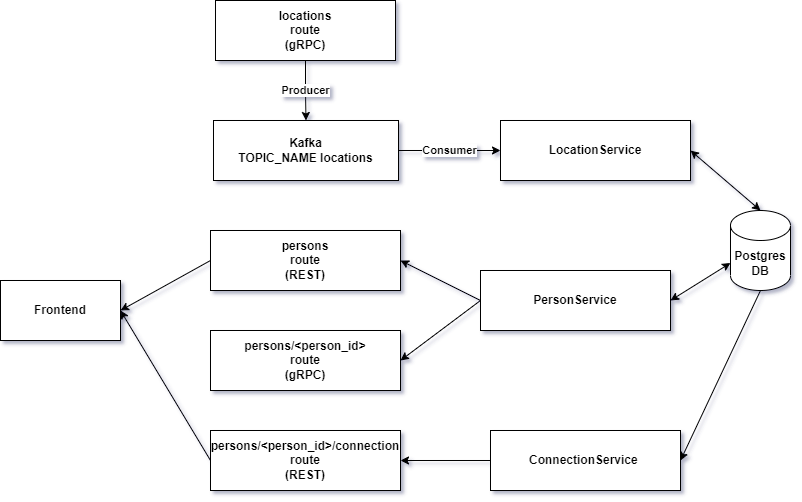

The diagram above was exported from draw.io. Its source (the exported page's mxGraphModel, read from the mxfile embedded in the PNG):
<mxGraphModel dx="1422" dy="865" grid="0" gridSize="10" guides="1" tooltips="1" connect="1" arrows="1" fold="1" page="0" pageScale="1" pageWidth="850" pageHeight="1100" background="#ffffff" math="0" shadow="1">
  <root>
    <mxCell id="0" />
    <mxCell id="1" parent="0" />
    <mxCell id="AvX_xhnpeTDai4QjbSwr-1" value="&lt;b&gt;Frontend&lt;/b&gt;" style="rounded=0;whiteSpace=wrap;html=1;" parent="1" vertex="1">
      <mxGeometry x="260" y="465" width="120" height="60" as="geometry" />
    </mxCell>
    <mxCell id="AvX_xhnpeTDai4QjbSwr-2" value="&lt;b&gt;&lt;span style=&quot;&quot;&gt;persons/&amp;lt;person_id&amp;gt;&lt;/span&gt;&lt;br style=&quot;&quot;&gt;&lt;span style=&quot;&quot;&gt;route&lt;br&gt;(gRPC)&lt;br&gt;&lt;/span&gt;&lt;/b&gt;" style="rounded=0;whiteSpace=wrap;html=1;" parent="1" vertex="1">
      <mxGeometry x="470" y="515" width="190" height="60" as="geometry" />
    </mxCell>
    <mxCell id="AvX_xhnpeTDai4QjbSwr-3" value="&lt;b&gt;persons/&amp;lt;person_id&amp;gt;/connection&lt;br&gt;route&lt;br&gt;(REST)&lt;br&gt;&lt;/b&gt;" style="rounded=0;whiteSpace=wrap;html=1;" parent="1" vertex="1">
      <mxGeometry x="470" y="615" width="190" height="60" as="geometry" />
    </mxCell>
    <mxCell id="AvX_xhnpeTDai4QjbSwr-4" value="&lt;b&gt;persons&lt;br&gt;route&lt;br&gt;(REST)&lt;br&gt;&lt;/b&gt;" style="rounded=0;whiteSpace=wrap;html=1;" parent="1" vertex="1">
      <mxGeometry x="470" y="415" width="190" height="60" as="geometry" />
    </mxCell>
    <mxCell id="AvX_xhnpeTDai4QjbSwr-20" value="&lt;b&gt;&lt;font style=&quot;font-size: 11px;&quot;&gt;Producer&lt;/font&gt;&lt;/b&gt;" style="edgeStyle=orthogonalEdgeStyle;rounded=0;orthogonalLoop=1;jettySize=auto;entryX=0.5;entryY=0;entryDx=0;entryDy=0;fontFamily=Helvetica;html=1;" parent="1" source="AvX_xhnpeTDai4QjbSwr-5" target="AvX_xhnpeTDai4QjbSwr-18" edge="1">
      <mxGeometry relative="1" as="geometry" />
    </mxCell>
    <mxCell id="AvX_xhnpeTDai4QjbSwr-5" value="&lt;b&gt;locations&lt;br&gt;route&lt;br&gt;(gRPC)&lt;br&gt;&lt;/b&gt;" style="rounded=0;whiteSpace=wrap;html=1;" parent="1" vertex="1">
      <mxGeometry x="475" y="185" width="180" height="60" as="geometry" />
    </mxCell>
    <mxCell id="AvX_xhnpeTDai4QjbSwr-6" value="" style="endArrow=classic;html=1;rounded=0;exitX=0;exitY=0.5;exitDx=0;exitDy=0;entryX=1;entryY=0.5;entryDx=0;entryDy=0;" parent="1" source="AvX_xhnpeTDai4QjbSwr-4" target="AvX_xhnpeTDai4QjbSwr-1" edge="1">
      <mxGeometry width="50" height="50" relative="1" as="geometry">
        <mxPoint x="640" y="525" as="sourcePoint" />
        <mxPoint x="690" y="475" as="targetPoint" />
      </mxGeometry>
    </mxCell>
    <mxCell id="AvX_xhnpeTDai4QjbSwr-7" value="" style="endArrow=classic;html=1;rounded=0;exitX=0;exitY=0.5;exitDx=0;exitDy=0;entryX=1;entryY=0.5;entryDx=0;entryDy=0;" parent="1" source="AvX_xhnpeTDai4QjbSwr-3" target="AvX_xhnpeTDai4QjbSwr-1" edge="1">
      <mxGeometry width="50" height="50" relative="1" as="geometry">
        <mxPoint x="640" y="525" as="sourcePoint" />
        <mxPoint x="370" y="495" as="targetPoint" />
      </mxGeometry>
    </mxCell>
    <mxCell id="AvX_xhnpeTDai4QjbSwr-8" value="&lt;b&gt;Postgres DB&lt;/b&gt;" style="shape=cylinder3;whiteSpace=wrap;html=1;boundedLbl=1;backgroundOutline=1;size=15;" parent="1" vertex="1">
      <mxGeometry x="990" y="395" width="60" height="80" as="geometry" />
    </mxCell>
    <mxCell id="AvX_xhnpeTDai4QjbSwr-16" style="edgeStyle=orthogonalEdgeStyle;rounded=0;orthogonalLoop=1;jettySize=auto;html=1;exitX=0;exitY=0.5;exitDx=0;exitDy=0;" parent="1" source="AvX_xhnpeTDai4QjbSwr-9" target="AvX_xhnpeTDai4QjbSwr-3" edge="1">
      <mxGeometry relative="1" as="geometry" />
    </mxCell>
    <mxCell id="AvX_xhnpeTDai4QjbSwr-9" value="&lt;b&gt;ConnectionService&amp;nbsp;&lt;/b&gt;" style="rounded=0;whiteSpace=wrap;html=1;" parent="1" vertex="1">
      <mxGeometry x="750" y="615" width="190" height="60" as="geometry" />
    </mxCell>
    <mxCell id="AvX_xhnpeTDai4QjbSwr-10" value="&lt;b&gt;PersonService&lt;/b&gt;" style="rounded=0;whiteSpace=wrap;html=1;" parent="1" vertex="1">
      <mxGeometry x="740" y="455" width="190" height="60" as="geometry" />
    </mxCell>
    <mxCell id="AvX_xhnpeTDai4QjbSwr-11" value="&lt;b&gt;LocationService&lt;/b&gt;" style="rounded=0;whiteSpace=wrap;html=1;" parent="1" vertex="1">
      <mxGeometry x="760" y="305" width="190" height="60" as="geometry" />
    </mxCell>
    <mxCell id="AvX_xhnpeTDai4QjbSwr-12" value="" style="endArrow=classic;html=1;rounded=0;exitX=0;exitY=0.5;exitDx=0;exitDy=0;entryX=1;entryY=0.5;entryDx=0;entryDy=0;" parent="1" source="AvX_xhnpeTDai4QjbSwr-10" target="AvX_xhnpeTDai4QjbSwr-4" edge="1">
      <mxGeometry width="50" height="50" relative="1" as="geometry">
        <mxPoint x="650" y="465" as="sourcePoint" />
        <mxPoint x="700" y="415" as="targetPoint" />
      </mxGeometry>
    </mxCell>
    <mxCell id="AvX_xhnpeTDai4QjbSwr-13" value="" style="endArrow=classic;html=1;rounded=0;exitX=0;exitY=0.5;exitDx=0;exitDy=0;entryX=1;entryY=0.5;entryDx=0;entryDy=0;" parent="1" source="AvX_xhnpeTDai4QjbSwr-10" target="AvX_xhnpeTDai4QjbSwr-2" edge="1">
      <mxGeometry width="50" height="50" relative="1" as="geometry">
        <mxPoint x="650" y="465" as="sourcePoint" />
        <mxPoint x="700" y="415" as="targetPoint" />
      </mxGeometry>
    </mxCell>
    <mxCell id="AvX_xhnpeTDai4QjbSwr-14" value="" style="endArrow=classic;startArrow=classic;html=1;rounded=0;entryX=0;entryY=0;entryDx=0;entryDy=52.5;entryPerimeter=0;exitX=1;exitY=0.5;exitDx=0;exitDy=0;" parent="1" source="AvX_xhnpeTDai4QjbSwr-10" target="AvX_xhnpeTDai4QjbSwr-8" edge="1">
      <mxGeometry width="50" height="50" relative="1" as="geometry">
        <mxPoint x="650" y="465" as="sourcePoint" />
        <mxPoint x="700" y="415" as="targetPoint" />
      </mxGeometry>
    </mxCell>
    <mxCell id="AvX_xhnpeTDai4QjbSwr-15" value="" style="endArrow=classic;html=1;rounded=0;exitX=0.5;exitY=1;exitDx=0;exitDy=0;exitPerimeter=0;entryX=1;entryY=0.5;entryDx=0;entryDy=0;" parent="1" source="AvX_xhnpeTDai4QjbSwr-8" target="AvX_xhnpeTDai4QjbSwr-9" edge="1">
      <mxGeometry width="50" height="50" relative="1" as="geometry">
        <mxPoint x="970" y="555" as="sourcePoint" />
        <mxPoint x="1020" y="505" as="targetPoint" />
      </mxGeometry>
    </mxCell>
    <mxCell id="AvX_xhnpeTDai4QjbSwr-17" value="" style="endArrow=classic;startArrow=classic;html=1;rounded=0;entryX=1;entryY=0.5;entryDx=0;entryDy=0;exitX=0.5;exitY=0;exitDx=0;exitDy=0;exitPerimeter=0;" parent="1" source="AvX_xhnpeTDai4QjbSwr-8" target="AvX_xhnpeTDai4QjbSwr-11" edge="1">
      <mxGeometry width="50" height="50" relative="1" as="geometry">
        <mxPoint x="650" y="465" as="sourcePoint" />
        <mxPoint x="700" y="415" as="targetPoint" />
      </mxGeometry>
    </mxCell>
    <mxCell id="AvX_xhnpeTDai4QjbSwr-19" value="&lt;b&gt;Consumer&lt;/b&gt;" style="edgeStyle=orthogonalEdgeStyle;rounded=0;orthogonalLoop=1;jettySize=auto;html=1;entryX=0;entryY=0.5;entryDx=0;entryDy=0;" parent="1" source="AvX_xhnpeTDai4QjbSwr-18" target="AvX_xhnpeTDai4QjbSwr-11" edge="1">
      <mxGeometry relative="1" as="geometry" />
    </mxCell>
    <mxCell id="AvX_xhnpeTDai4QjbSwr-18" value="&lt;b&gt;Kafka&lt;br&gt;TOPIC_NAME locations&lt;br&gt;&lt;/b&gt;" style="rounded=0;whiteSpace=wrap;html=1;" parent="1" vertex="1">
      <mxGeometry x="473" y="305" width="185" height="60" as="geometry" />
    </mxCell>
  </root>
</mxGraphModel>